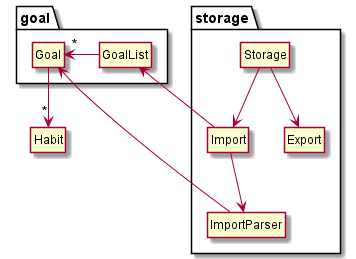

The diagram above was rendered by PlantUML. Its source (embedded in the PNG):
@startuml
!include Style.puml

package "storage" {
class Storage
class Import
class ImportParser
class Export

Storage --> Import
Import --> ImportParser
Storage --> Export
}

class Habit

package "goal" {
class Goal
class GoalList
Goal <-- ImportParser
Goal "*" <- GoalList
Goal --> "*" Habit
GoalList <-- Import
}

@enduml